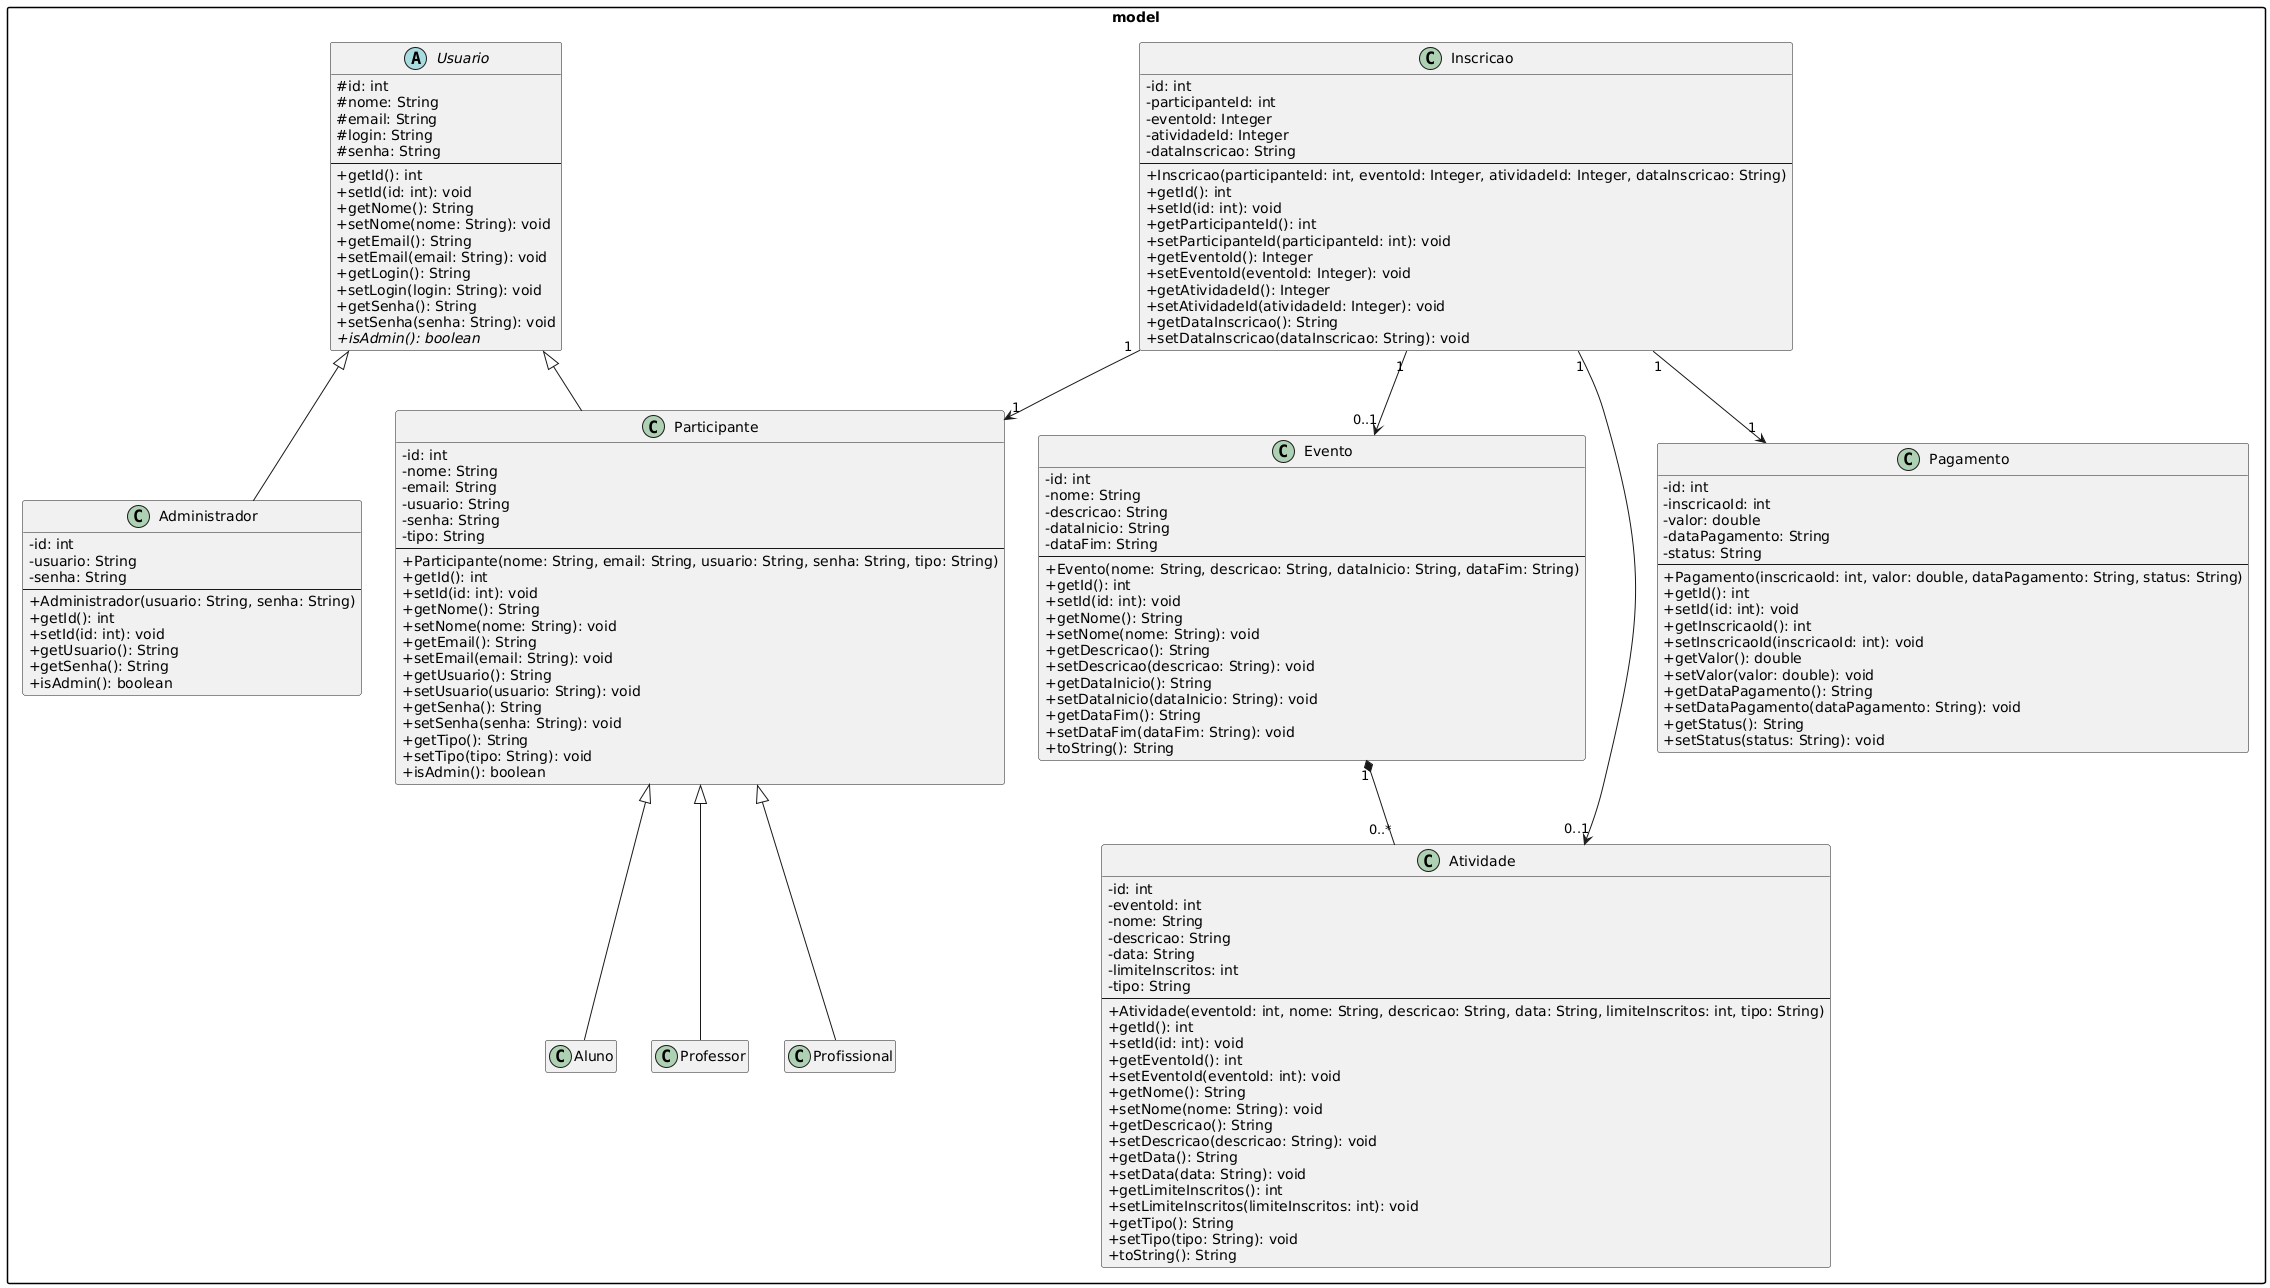

The diagram above was rendered by PlantUML. Its source (embedded in the PNG):
@startuml
' Configurações gerais
hide empty members
skinparam classAttributeIconSize 0
skinparam packageStyle rectangle

' Definindo os pacotes
package "model" {

  ' Classe abstrata Usuario
  abstract class Usuario {
    # id: int
    # nome: String
    # email: String
    # login: String
    # senha: String
    --
    + getId(): int
    + setId(id: int): void
    + getNome(): String
    + setNome(nome: String): void
    + getEmail(): String
    + setEmail(email: String): void
    + getLogin(): String
    + setLogin(login: String): void
    + getSenha(): String
    + setSenha(senha: String): void
    + isAdmin(): boolean {abstract}
  }

  ' Classe Administrador
  class Administrador {
    - id: int
    - usuario: String
    - senha: String
    --
    + Administrador(usuario: String, senha: String)
    + getId(): int
    + setId(id: int): void
    + getUsuario(): String
    + getSenha(): String
    + isAdmin(): boolean
  }

  ' Classe Participante
  class Participante {
    - id: int
    - nome: String
    - email: String
    - usuario: String
    - senha: String
    - tipo: String
    --
    + Participante(nome: String, email: String, usuario: String, senha: String, tipo: String)
    + getId(): int
    + setId(id: int): void
    + getNome(): String
    + setNome(nome: String): void
    + getEmail(): String
    + setEmail(email: String): void
    + getUsuario(): String
    + setUsuario(usuario: String): void
    + getSenha(): String
    + setSenha(senha: String): void
    + getTipo(): String
    + setTipo(tipo: String): void
    + isAdmin(): boolean
  }

  ' Classes que herdam de Participante
  class Aluno
  class Professor
  class Profissional

  ' Classe Evento
  class Evento {
    - id: int
    - nome: String
    - descricao: String
    - dataInicio: String
    - dataFim: String
    --
    + Evento(nome: String, descricao: String, dataInicio: String, dataFim: String)
    + getId(): int
    + setId(id: int): void
    + getNome(): String
    + setNome(nome: String): void
    + getDescricao(): String
    + setDescricao(descricao: String): void
    + getDataInicio(): String
    + setDataInicio(dataInicio: String): void
    + getDataFim(): String
    + setDataFim(dataFim: String): void
    + toString(): String
  }

  ' Classe Atividade
  class Atividade {
    - id: int
    - eventoId: int
    - nome: String
    - descricao: String
    - data: String
    - limiteInscritos: int
    - tipo: String
    --
    + Atividade(eventoId: int, nome: String, descricao: String, data: String, limiteInscritos: int, tipo: String)
    + getId(): int
    + setId(id: int): void
    + getEventoId(): int
    + setEventoId(eventoId: int): void
    + getNome(): String
    + setNome(nome: String): void
    + getDescricao(): String
    + setDescricao(descricao: String): void
    + getData(): String
    + setData(data: String): void
    + getLimiteInscritos(): int
    + setLimiteInscritos(limiteInscritos: int): void
    + getTipo(): String
    + setTipo(tipo: String): void
    + toString(): String
  }

  ' Classe Inscricao
  class Inscricao {
    - id: int
    - participanteId: int
    - eventoId: Integer
    - atividadeId: Integer
    - dataInscricao: String
    --
    + Inscricao(participanteId: int, eventoId: Integer, atividadeId: Integer, dataInscricao: String)
    + getId(): int
    + setId(id: int): void
    + getParticipanteId(): int
    + setParticipanteId(participanteId: int): void
    + getEventoId(): Integer
    + setEventoId(eventoId: Integer): void
    + getAtividadeId(): Integer
    + setAtividadeId(atividadeId: Integer): void
    + getDataInscricao(): String
    + setDataInscricao(dataInscricao: String): void
  }

  ' Classe Pagamento
  class Pagamento {
    - id: int
    - inscricaoId: int
    - valor: double
    - dataPagamento: String
    - status: String
    --
    + Pagamento(inscricaoId: int, valor: double, dataPagamento: String, status: String)
    + getId(): int
    + setId(id: int): void
    + getInscricaoId(): int
    + setInscricaoId(inscricaoId: int): void
    + getValor(): double
    + setValor(valor: double): void
    + getDataPagamento(): String
    + setDataPagamento(dataPagamento: String): void
    + getStatus(): String
    + setStatus(status: String): void
  }
}

' Relacionamentos de herança
Usuario <|-- Administrador
Usuario <|-- Participante
Participante <|-- Aluno
Participante <|-- Professor
Participante <|-- Profissional

' Relacionamentos de associação
Evento "1" *-- "0..*" Atividade
Inscricao "1" --> "1" Participante
Inscricao "1" --> "0..1" Evento
Inscricao "1" --> "0..1" Atividade
Inscricao "1" --> "1" Pagamento
@enduml